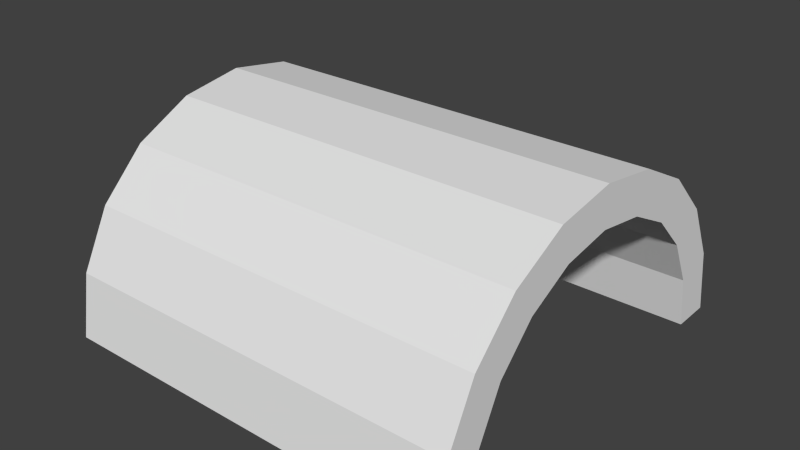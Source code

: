 # Source: hangar.blend  (saved by Blender 2.69.0; exported with 4.5.12 LTS)
import bpy
from mathutils import Matrix  # noqa: F401  (used for matrix-valued properties, if any)

bpy.ops.wm.read_factory_settings(use_empty=True)
scene = bpy.context.scene
scene.name = 'Scene'

# ---- collections
col_collection_1 = bpy.data.collections.new('Collection 1'); scene.collection.children.link(col_collection_1)

# ---- world
world_world = bpy.data.worlds.new('World'); scene.world = world_world
world_world.color = (0.05088, 0.05088, 0.05088)
world_world.use_sun_shadow = False
world_world.sun_shadow_jitter_overblur = 0.0
world_world.cycles.sampling_method = 'MANUAL'
world_world.cycles.sample_map_resolution = 256

# ---- meshes
me_cylinder = bpy.data.meshes.new('Cylinder')
me_cylinder.from_pydata([(-2.958e-15, 1.0, -1.0), (2.958e-15, 1.0, 1.0), (-3.148e-08, 0.8068, -1.0), (2.366e-07, 0.8068, -1.0), (-0.309, 0.9511, -1.0), (-0.309, 0.9511, 1.0), (-3.148e-08, 0.8068, 1.0), (-0.2493, 0.7673, -1.0), (-0.2776, 0.7528, -1.0), (-0.2776, 0.7528, 1.0), (-0.2493, 0.7673, 1.0), (-2.943e-07, 0.8068, 1.0), (-0.5878, 0.809, -1.0), (-0.5878, 0.809, 1.0), (-0.4742, 0.6527, -1.0), (-0.5216, 0.6053, -1.0), (-0.4742, 0.6527, 1.0), (-0.5216, 0.6053, 1.0), (-0.809, 0.5878, -1.0), (-0.809, 0.5878, 1.0), (-0.6527, 0.4742, -1.0), (-0.7019, 0.3776, -1.0), (-0.6527, 0.4742, 1.0), (-0.7019, 0.3776, 1.0), (-0.9511, 0.309, -1.0), (-0.9511, 0.309, 1.0), (-0.7673, 0.2493, -1.0), (-0.7924, 0.09064, -1.0), (-0.7924, 0.09064, 1.0), (-0.7673, 0.2493, 1.0), (-2.958e-15, -1.0, -1.0), (2.958e-15, -1.0, 1.0), (-3.148e-08, -0.8068, -1.0), (2.366e-07, -0.8068, -1.0), (-0.309, -0.9511, -1.0), (-0.309, -0.9511, 1.0), (-3.148e-08, -0.8068, 1.0), (-0.2493, -0.7673, -1.0), (-0.2776, -0.7528, -1.0), (-0.2776, -0.7528, 1.0), (-0.2493, -0.7673, 1.0), (-2.943e-07, -0.8068, 1.0), (-0.5878, -0.809, -1.0), (-0.5878, -0.809, 1.0), (-0.4742, -0.6527, -1.0), (-0.5216, -0.6053, -1.0), (-0.4742, -0.6527, 1.0), (-0.5216, -0.6053, 1.0), (-0.809, -0.5878, -1.0), (-0.809, -0.5878, 1.0), (-0.6527, -0.4742, -1.0), (-0.7019, -0.3776, -1.0), (-0.6527, -0.4742, 1.0), (-0.7019, -0.3776, 1.0), (-0.9511, -0.309, -1.0), (-0.9511, -0.309, 1.0), (-0.7673, -0.2493, -1.0), (-0.7924, -0.09064, -1.0), (-0.7924, -0.09064, 1.0), (-0.7673, -0.2493, 1.0), (-1.0, -9.656e-07, -1.0), (-1.0, -9.656e-07, 1.0), (-0.8068, -7.79e-07, -1.0), (-0.8068, -7.79e-07, 1.0)], [], [(60, 61, 25, 24), (24, 25, 19, 18), (18, 19, 13, 12), (1, 0, 4, 5), (13, 5, 4, 12), (4, 7, 8), (4, 0, 2, 7), (14, 15, 12), (12, 4, 8, 14), (21, 18, 20), (18, 12, 15, 20), (24, 18, 21, 26), (26, 27, 24), (60, 24, 27, 62), (5, 10, 11), (6, 1, 5, 11), (5, 9, 10), (13, 17, 16), (9, 5, 13, 16), (19, 23, 22), (17, 13, 19, 22), (25, 29, 23, 19), (25, 28, 29), (61, 63, 28, 25), (3, 6, 11), (62, 27, 28, 63), (27, 26, 29, 28), (21, 22, 23, 26), (21, 20, 22), (23, 29, 26), (15, 16, 17, 20), (15, 14, 16), (17, 22, 20), (7, 2, 3, 11), (11, 10, 7), (8, 10, 9, 14), (8, 7, 10), (9, 16, 14), (60, 54, 55, 61), (54, 48, 49, 55), (48, 42, 43, 49), (31, 35, 34, 30), (43, 42, 34, 35), (34, 38, 37), (34, 37, 32, 30), (44, 42, 45), (42, 44, 38, 34), (51, 50, 48), (48, 50, 45, 42), (54, 56, 51, 48), (56, 54, 57), (60, 62, 57, 54), (35, 41, 40), (36, 41, 35, 31), (35, 40, 39), (43, 46, 47), (39, 46, 43, 35), (49, 52, 53), (47, 52, 49, 43), (55, 49, 53, 59), (55, 59, 58), (61, 55, 58, 63), (33, 41, 36), (62, 63, 58, 57), (57, 58, 59, 56), (51, 56, 53, 52), (51, 52, 50), (53, 56, 59), (45, 50, 47, 46), (45, 46, 44), (47, 50, 52), (37, 41, 33, 32), (41, 37, 40), (38, 44, 39, 40), (38, 40, 37), (39, 44, 46)])
_uv = me_cylinder.uv_layers.new(name='UVMap')
_uv.uv.foreach_set('vector', [0.07328, 0.0006922, 0.07328, 0.4647, 0.0006922, 0.4647, 0.0006922, 0.0006922, 0.5171, 0.0006922, 0.5171, 0.4647, 0.4445, 0.4647, 0.4445, 0.0006922, 0.4431, 0.0006922, 0.4431, 0.4647, 0.3705, 0.4647, 0.3705, 0.0006922, 0.6664, 0.4647, 0.6664, 0.0006922, 0.739, 0.0006922, 0.739, 0.4647, 0.591, 0.4647, 0.5185, 0.4647, 0.5185, 0.0006922, 0.591, 0.0006922, 0.9667, 0.1882, 0.9225, 0.1953, 0.9202, 0.1882, 0.9202, 0.4204, 0.9928, 0.4204, 0.9858, 0.4647, 0.9272, 0.4647, 0.9272, 0.2621, 0.9202, 0.2483, 0.9699, 0.2483, 0.9197, 0.6866, 0.9197, 0.614, 0.964, 0.6284, 0.964, 0.6796, 0.8041, 0.9314, 0.8589, 0.9314, 0.8189, 0.9518, 0.964, 0.54, 0.964, 0.6126, 0.9197, 0.59, 0.9197, 0.547, 0.07466, 0.9326, 0.1472, 0.9326, 0.1151, 0.9769, 0.08167, 0.9769, 0.9465, 0.3393, 0.9202, 0.313, 0.9828, 0.313, 0.2613, 0.9314, 0.3339, 0.9314, 0.2896, 0.9757, 0.2683, 0.9757, 0.9202, 0.07917, 0.9508, 0.0464, 0.9993, 0.07917, 0.9861, 0.0006922, 0.9924, 0.04501, 0.9202, 0.04501, 0.9854, 0.0009762, 0.9667, 0.2232, 0.9202, 0.2232, 0.9225, 0.2162, 0.9699, 0.2469, 0.9202, 0.2469, 0.9272, 0.233, 0.05889, 0.9334, 0.07328, 0.9777, 0.0006922, 0.9777, 0.007705, 0.9334, 0.9749, 0.1564, 0.9202, 0.1564, 0.935, 0.136, 0.9697, 0.8891, 0.9923, 0.9334, 0.9197, 0.9334, 0.9267, 0.8891, 0.8602, 0.9791, 0.8673, 0.9348, 0.9007, 0.9348, 0.9328, 0.9791, 0.9828, 0.3116, 0.9202, 0.3116, 0.9465, 0.2852, 0.7263, 0.9761, 0.7333, 0.9319, 0.7546, 0.9319, 0.7989, 0.9761, 0.4648, 0.4661, 0.4648, 0.4673, 0.4648, 0.4673, 0.5924, 0.4661, 0.6137, 0.4661, 0.6137, 0.93, 0.5924, 0.93, 0.11, 0.4661, 0.1472, 0.4661, 0.1472, 0.93, 0.11, 0.93, 0.7738, 0.0006922, 0.7989, 0.4647, 0.7738, 0.4647, 0.7404, 0.0006922, 0.1486, 0.4661, 0.1737, 0.4674, 0.1486, 0.9307, 0.108, 0.9312, 0.07466, 0.9288, 0.108, 0.4661, 0.8433, 0.4661, 0.8589, 0.93, 0.8433, 0.93, 0.8003, 0.4661, 0.4445, 0.4661, 0.46, 0.4666, 0.4445, 0.9303, 0.4431, 0.93, 0.4001, 0.93, 0.4001, 0.4661, 0.7404, 0.4661, 0.7989, 0.4661, 0.7988, 0.4671, 0.7908, 0.9305, 0.9188, 0.4647, 0.8602, 0.4647, 0.8602, 0.0006922, 0.7309, 0.4661, 0.739, 0.9272, 0.7309, 0.9272, 0.6801, 0.4661, 0.2874, 0.4661, 0.2952, 0.4661, 0.2945, 0.9088, 0.5696, 0.93, 0.5185, 0.93, 0.5185, 0.4661, 0.2226, 0.0006922, 0.2952, 0.0006922, 0.2952, 0.4647, 0.2226, 0.4647, 0.2966, 0.0006922, 0.3691, 0.0006922, 0.3691, 0.4647, 0.2966, 0.4647, 0.1486, 0.0006922, 0.2212, 0.0006922, 0.2212, 0.4647, 0.1486, 0.4647, 0.665, 0.4647, 0.5924, 0.4647, 0.5924, 0.0006922, 0.665, 0.0006922, 0.07466, 0.4647, 0.07466, 0.0006922, 0.1472, 0.0006922, 0.1472, 0.4647, 0.9202, 0.2246, 0.9667, 0.2246, 0.9645, 0.2316, 0.9197, 0.8802, 0.9267, 0.8359, 0.9853, 0.8359, 0.9923, 0.8802, 0.9628, 0.1716, 0.9202, 0.1578, 0.9699, 0.1578, 0.9197, 0.688, 0.964, 0.695, 0.964, 0.7462, 0.9197, 0.7605, 0.8589, 0.9532, 0.8441, 0.9735, 0.8041, 0.9532, 0.9197, 0.4661, 0.964, 0.4731, 0.964, 0.5161, 0.9197, 0.5386, 0.4431, 0.9321, 0.4361, 0.9764, 0.4027, 0.9764, 0.3705, 0.9321, 0.9565, 0.1069, 0.9202, 0.08055, 0.9828, 0.08055, 0.591, 0.9317, 0.584, 0.976, 0.5627, 0.976, 0.5185, 0.9317, 0.9202, 0.3407, 0.9993, 0.3407, 0.9508, 0.3735, 0.9862, 0.419, 0.9854, 0.4189, 0.9202, 0.3749, 0.9924, 0.3749, 0.9202, 0.2036, 0.9645, 0.1966, 0.9667, 0.2036, 0.9202, 0.1869, 0.9628, 0.173, 0.9699, 0.1869, 0.2364, 0.9774, 0.1852, 0.9774, 0.1782, 0.9331, 0.2508, 0.9331, 0.9202, 0.2838, 0.9601, 0.2635, 0.9749, 0.2838, 0.6542, 0.9339, 0.6972, 0.9339, 0.7042, 0.9782, 0.6317, 0.9782, 0.5171, 0.9785, 0.4445, 0.9785, 0.4767, 0.9342, 0.5101, 0.9342, 0.9202, 0.1346, 0.9565, 0.1083, 0.9828, 0.1346, 0.9197, 0.8345, 0.9197, 0.7619, 0.964, 0.8062, 0.964, 0.8275, 0.4614, 0.4661, 0.4614, 0.4673, 0.4614, 0.4673, 0.07324, 0.4661, 0.07328, 0.93, 0.05198, 0.93, 0.05195, 0.4661, 0.3338, 0.4661, 0.3339, 0.93, 0.2966, 0.93, 0.2966, 0.4661, 0.6317, 0.4679, 0.665, 0.4661, 0.6568, 0.9312, 0.6317, 0.9325, 0.3957, 0.4661, 0.3957, 0.9307, 0.3705, 0.4674, 0.3358, 0.9312, 0.3358, 0.4661, 0.3691, 0.9288, 0.1782, 0.4675, 0.2212, 0.4661, 0.1938, 0.9312, 0.1782, 0.9317, 0.591, 0.4661, 0.591, 0.9303, 0.5755, 0.4666, 0.0006922, 0.932, 0.0006922, 0.4661, 0.04352, 0.9281, 0.9183, 0.4661, 0.9183, 0.9334, 0.8602, 0.4734, 0.873, 0.4712, 0.8003, 0.4647, 0.8589, 0.0006922, 0.8589, 0.4647, 0.2226, 0.4669, 0.2735, 0.4661, 0.2306, 0.928, 0.2226, 0.9281, 0.6741, 0.4661, 0.6741, 0.9089, 0.6664, 0.4662, 0.4662, 0.9329, 0.4662, 0.4661, 0.5171, 0.9272])
me_cylinder.use_remesh_preserve_volume = False
me_cylinder.use_remesh_preserve_attributes = False
me_cylinder.use_mirror_vertex_groups = False
me_cylinder.update()

# ---- objects
ob_cylinder = bpy.data.objects.new('Cylinder', me_cylinder)

# ---- transforms, parenting, visibility, modifiers, constraints
ob_cylinder.location = (0.0, 0.0, -0.006614)
ob_cylinder.rotation_euler = (0.0, 1.571, 0.0)
ob_cylinder.scale = (6.645, 6.645, 6.645)
ob_cylinder.lineart.crease_threshold = 0.0

# ---- collection membership
col_collection_1.objects.link(ob_cylinder)

# ---- scene / render settings (as saved in the file)
scene.frame_start = 1; scene.frame_end = 250; scene.frame_set(1)
scene.render.engine = 'BLENDER_EEVEE_NEXT'
scene.render.image_settings.compression = 90
scene.render.resolution_percentage = 50
scene.render.dither_intensity = 0.0
scene.cycles.use_denoising = False
scene.cycles.samples = 10
scene.cycles.sampling_pattern = 'TABULATED_SOBOL'
scene.cycles.light_sampling_threshold = 0.0
scene.cycles.use_adaptive_sampling = False
scene.cycles.use_light_tree = False
scene.cycles.blur_glossy = 0.0
scene.cycles.volume_bounces = 1
scene.cycles.pixel_filter_type = 'GAUSSIAN'
scene.cycles.sample_clamp_indirect = 0.0
scene.view_settings.view_transform = 'Standard'
bpy.context.view_layer.update()

# ---- added for rendering (the .blend has no active camera and no usable light): camera, sun
cam_auto = bpy.data.cameras.new('AutoCamera')
cam_auto.lens = 50.0
cam_auto.sensor_width = 36.0
cam_auto.clip_end = 1000.0
ob_auto_camera = bpy.data.objects.new('AutoCamera', cam_auto)
scene.collection.objects.link(ob_auto_camera)
ob_auto_camera.location = (18.4433, -22.132, 18.0703)
ob_auto_camera.rotation_euler = (1.09748, -7.21219e-08, 0.694738)
scene.camera = ob_auto_camera
light_auto_sun = bpy.data.lights.new('AutoSun', 'SUN')
light_auto_sun.energy = 3.0
light_auto_sun.angle = 0.0523599
ob_auto_sun = bpy.data.objects.new('AutoSun', light_auto_sun)
scene.collection.objects.link(ob_auto_sun)
ob_auto_sun.rotation_euler = (0.872665, 0.174533, 0.523599)
bpy.context.view_layer.update()
